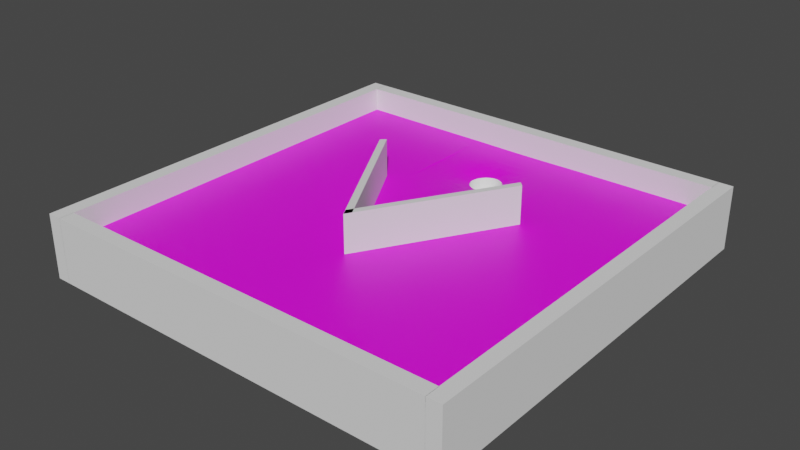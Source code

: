 # Source: NN2new.blend  (saved by Blender 4.3.34; exported with 4.5.12 LTS)
import bpy
from mathutils import Matrix  # noqa: F401  (used for matrix-valued properties, if any)

bpy.ops.wm.read_factory_settings(use_empty=True)
scene = bpy.context.scene
scene.name = 'Scene'

# ---- collections
col_collection = bpy.data.collections.new('Collection'); scene.collection.children.link(col_collection)

# ---- images (referenced by path relative to the original .blend; pixels are not part of the script)
import os
ASSET_DIR = os.environ.get("B2B_ASSET_DIR", "")  # directory of the original .blend (textures are referenced by path, not embedded)
HERE = os.path.dirname(os.path.abspath(__file__))  # packed textures are extracted next to this script under _unpacked/

def load_image(name, relpath, width, height, colorspace="sRGB"):
    """Load a texture the original file referenced (path relative to the .blend, or extracted next to this script)."""
    p = next((c for c in (os.path.join(HERE, relpath), os.path.join(ASSET_DIR, relpath)) if relpath and os.path.exists(c)), "")
    if p:
        img = bpy.data.images.load(p, check_existing=True)
        img.name = name
    else:  # same state as the original file: an image datablock whose file is absent (Cycles renders it pink)
        img = bpy.data.images.new(name, width, height)
        img.source = "FILE"
        img.filepath = "//" + (relpath or name)
    img.colorspace_settings.name = colorspace
    return img
img_grass_texture_vert_slice_png = load_image('Grass texture vert slice.png', 'Grass texture vert slice.png', 1024, 1024, 'sRGB')

# ---- materials (node trees are filled in below, after node groups)
mat_material_004 = bpy.data.materials.new('Material.004')
mat_material_005 = bpy.data.materials.new('Material.005')

# ---- material node trees
mat_material_004.use_nodes = True; mat_material_004.node_tree.nodes.clear()
_N = mat_material_004.node_tree.nodes; _L = mat_material_004.node_tree.links
n0 = _N.new('ShaderNodeBsdfPrincipled'); n0.name = 'Principled BSDF'; n0.location = (10, 300)
n0.inputs[0].default_value = (1.0, 1.0, 1.0, 1.0)
n1 = _N.new('ShaderNodeOutputMaterial'); n1.name = 'Material Output'; n1.location = (300, 300)
_L.new(n0.outputs[0], n1.inputs[0])
n1.is_active_output = True
mat_material_005.use_nodes = True; mat_material_005.node_tree.nodes.clear()
_N = mat_material_005.node_tree.nodes; _L = mat_material_005.node_tree.links
n0 = _N.new('ShaderNodeBsdfPrincipled'); n0.name = 'Principled BSDF'; n0.location = (10, 300)
n1 = _N.new('ShaderNodeOutputMaterial'); n1.name = 'Material Output'; n1.location = (300, 300)
n2 = _N.new('ShaderNodeTexImage'); n2.name = 'Image Texture'; n2.location = (-280, 280)
n2.image = img_grass_texture_vert_slice_png
_L.new(n0.outputs[0], n1.inputs[0])
_L.new(n2.outputs[0], n0.inputs[0])
n1.is_active_output = True

# ---- world
world_world = bpy.data.worlds.new('World'); scene.world = world_world
world_world.use_nodes = True; world_world.node_tree.nodes.clear()
_N = world_world.node_tree.nodes; _L = world_world.node_tree.links
n0 = _N.new('ShaderNodeOutputWorld'); n0.name = 'World Output'; n0.location = (300, 300)
n1 = _N.new('ShaderNodeBackground'); n1.name = 'Background'; n1.location = (10, 300)
n1.inputs[0].default_value = (0.05088, 0.05088, 0.05088, 1.0)
_L.new(n1.outputs[0], n0.inputs[0])
n0.is_active_output = True
world_world.color = (0.05088, 0.05088, 0.05088)
world_world.use_sun_shadow = False
world_world.sun_shadow_jitter_overblur = 0.0

# ---- meshes
me_cube_002 = bpy.data.meshes.new('Cube.002')
me_cube_002.from_pydata([(-0.6266, 9.58, -1.0), (-0.6266, 9.58, 1.0), (-0.6609, 11.42, -1.0), (-0.6609, 11.42, 1.0), (1.176, 4.632, -1.0), (1.176, 4.632, 1.0), (1.166, 6.338, -1.0), (1.166, 6.338, 1.0), (0.1316, -27.22, -1.0), (0.1316, -27.22, 1.0), (0.05728, -27.48, -1.0), (0.05728, -27.48, 1.0), (-0.575, 11.14, -1.0), (-0.575, 11.14, 1.0), (-0.6619, 11.38, -1.0), (-0.6619, 11.38, 1.0)], [], [(0, 1, 3, 2), (2, 3, 7, 6), (6, 7, 5, 4), (4, 5, 1, 0), (2, 6, 4, 0), (7, 3, 1, 5), (8, 9, 11, 10), (10, 11, 15, 14), (14, 15, 13, 12), (12, 13, 9, 8), (10, 14, 12, 8), (15, 11, 9, 13)])
_uv = me_cube_002.uv_layers.new(name='UVMap')
_uv.uv.foreach_set('vector', [0.375, 0.0, 0.625, 0.0, 0.625, 0.25, 0.375, 0.25, 0.375, 0.25, 0.625, 0.25, 0.625, 0.5, 0.375, 0.5, 0.375, 0.5, 0.625, 0.5, 0.625, 0.75, 0.375, 0.75, 0.375, 0.75, 0.625, 0.75, 0.625, 1.0, 0.375, 1.0, 0.125, 0.5, 0.375, 0.5, 0.375, 0.75, 0.125, 0.75, 0.625, 0.5, 0.875, 0.5, 0.875, 0.75, 0.625, 0.75, 0.375, 0.0, 0.625, 0.0, 0.625, 0.25, 0.375, 0.25, 0.375, 0.25, 0.625, 0.25, 0.625, 0.5, 0.375, 0.5, 0.375, 0.5, 0.625, 0.5, 0.625, 0.75, 0.375, 0.75, 0.375, 0.75, 0.625, 0.75, 0.625, 1.0, 0.375, 1.0, 0.125, 0.5, 0.375, 0.5, 0.375, 0.75, 0.125, 0.75, 0.625, 0.5, 0.875, 0.5, 0.875, 0.75, 0.625, 0.75])
me_cube_002.update()
me_cube = bpy.data.meshes.new('Cube')
me_cube.from_pydata([(-1.0, -1.0, -1.0), (0.0, 0.733, -0.3476), (-1.0, -1.0, 1.0), (-1.0, 1.0, -1.0), (0.01561, 0.7315, -0.3476), (-1.0, 1.0, 0.9992), (1.0, -1.0, -1.0), (0.03061, 0.7269, -0.3476), (1.0, -1.0, 1.0), (1.0, 1.0, -1.0), (0.04445, 0.7195, -0.3476), (1.0, 1.0, 0.9992), (-1.0, 0.3802, -1.0), (0.05657, 0.7096, -0.3476), (-1.0, 0.3802, 0.9991), (1.0, 0.3802, -1.0), (0.06652, 0.6975, -0.3476), (1.0, 0.3802, 0.9992), (0.2847, 1.0, -1.0), (0.07391, 0.6836, -0.3476), (0.2847, 0.9998, 0.9816), (0.2847, -1.0, -1.0), (0.07846, 0.6686, -0.3476), (0.2847, -1.0, 0.9999), (0.2847, 0.3801, 0.977), (0.08, 0.653, -0.3476), (0.2847, 0.3802, -1.0), (-0.2978, 1.0, -1.0), (0.07846, 0.6374, -0.3476), (-0.2978, -1.0, 0.9999), (-0.2978, 0.3802, -1.0), (0.07391, 0.6224, -0.3476), (-0.2977, 0.9998, 0.9805), (-0.2978, -1.0, -1.0), (0.06652, 0.6086, -0.3476), (-0.2976, 0.3801, 0.9757), (-0.2528, 0.9997, 0.9765), (0.05657, 0.5965, -0.3476), (-0.208, 0.9997, 0.9722), (-0.1631, 0.9997, 0.968), (0.04445, 0.5865, -0.3476), (-0.1183, 0.9996, 0.9642), (-0.07349, 0.9996, 0.9614), (0.03061, 0.5791, -0.3476), (-0.02869, 0.9996, 0.9601), (0.0161, 0.9996, 0.9604), (0.01561, 0.5746, -0.3476), (0.06087, 0.9996, 0.9623), (0.1056, 0.9996, 0.9655), (0.0, 0.573, -0.3476), (0.1504, 0.9996, 0.9695), (0.1952, 0.9997, 0.9737), (-0.01561, 0.5746, -0.3476), (0.24, 0.9997, 0.9778), (-0.2528, 0.3801, 0.9697), (-0.03061, 0.5791, -0.3476), (-0.2079, 0.38, 0.9628), (-0.04445, 0.5865, -0.3476), (-0.163, 0.38, 0.9554), (-0.1182, 0.38, 0.9483), (-0.07337, 0.38, 0.9426), (-0.05657, 0.5965, -0.3476), (-0.02858, 0.38, 0.9396), (0.01619, 0.38, 0.9402), (-0.06652, 0.6086, -0.3476), (0.06094, 0.38, 0.9441), (-0.07391, 0.6224, -0.3476), (0.1057, 0.38, 0.9504), (0.1504, 0.38, 0.9577), (0.1952, 0.38, 0.9649), (-0.07846, 0.6374, -0.3476), (0.24, 0.38, 0.9714), (0.2848, 0.9521, 0.977), (-0.08, 0.653, -0.3476), (0.2848, 0.9043, 0.9716), (-0.07846, 0.6686, -0.3476), (0.2848, 0.8566, 0.9656), (0.2848, 0.8089, 0.9594), (-0.07391, 0.6836, -0.3476), (0.2848, 0.7612, 0.9537), (0.2848, 0.7135, 0.9495), (-0.06652, 0.6975, -0.3476), (0.2848, 0.6658, 0.9477), (0.2848, 0.6182, 0.9489), (0.2848, 0.5706, 0.9529), (-0.05657, 0.7096, -0.3476), (0.2848, 0.5229, 0.9586), (-0.04445, 0.7195, -0.3476), (0.2848, 0.4753, 0.965), (0.2848, 0.4277, 0.9714), (-0.03061, 0.7269, -0.3476), (-0.2976, 0.9521, 0.9754), (-0.2975, 0.9044, 0.9692), (-0.2975, 0.8566, 0.9622), (-0.01561, 0.7315, -0.3476), (-0.2974, 0.8089, 0.9549), (-0.2973, 0.7612, 0.948), (-0.2973, 0.7135, 0.9429), (-0.2972, 0.6659, 0.9409), (-0.2973, 0.6182, 0.9425), (-0.2973, 0.5706, 0.9474), (-0.2974, 0.523, 0.9543), (-0.2975, 0.4754, 0.962), (-0.2976, 0.4277, 0.9693), (0.24, 0.952, 0.9717), (0.24, 0.9043, 0.9641), (0.24, 0.8565, 0.9553), (0.24, 0.8088, 0.9456), (0.24, 0.761, 0.9361), (0.24, 0.7133, 0.9286), (0.24, 0.6656, 0.9253), (0.24, 0.618, 0.9272), (0.24, 0.5704, 0.9339), (0.24, 0.5229, 0.9435), (0.24, 0.4753, 0.9538), (0.24, 0.4277, 0.9633), (0.1952, 0.9519, 0.9656), (0.1952, 0.9042, 0.9552), (0.1953, 0.8564, 0.9422), (0.1953, 0.8086, 0.9268), (0.1953, 0.7608, 0.9105), (0.1952, 0.713, 0.8965), (0.1952, 0.6653, 0.8894), (0.1952, 0.6178, 0.8928), (0.1953, 0.5703, 0.9052), (0.1953, 0.5227, 0.9221), (0.1953, 0.4752, 0.9389), (0.1952, 0.4276, 0.9534), (0.1505, 0.9519, 0.9591), (0.1505, 0.9041, 0.945), (0.1506, 0.8562, 0.9262), (0.1506, 0.8083, 0.902), (0.1505, 0.7604, 0.873), (0.1503, 0.7125, 0.8442), (0.1502, 0.6647, 0.8274), (0.1503, 0.6172, 0.8339), (0.1505, 0.5699, 0.86), (0.1506, 0.5226, 0.8917), (0.1506, 0.4751, 0.9198), (0.1505, 0.4276, 0.9417), (0.1057, 0.9518, 0.9527), (0.1058, 0.904, 0.9344), (0.1059, 0.8561, 0.9083), (0.1058, 0.808, 0.8708), (0.1055, 0.7597, 0.8181), (0.1046, 0.711, 0.753), (0.1039, 0.6627, 0.7061), (0.1044, 0.6157, 0.7226), (0.1054, 0.5693, 0.7866), (0.1058, 0.5223, 0.8501), (0.1059, 0.475, 0.897), (0.1058, 0.4275, 0.9289), (0.06096, 0.9518, 0.9473), (0.06107, 0.9039, 0.9251), (0.06117, 0.8559, 0.8911), (0.06109, 0.8076, 0.8367), (0.06018, 0.7585, 0.7458), (0.05781, 0.7086, 0.6209), (0.05983, 0.5682, 0.6809), (0.06104, 0.522, 0.8001), (0.06118, 0.475, 0.8735), (0.06107, 0.4275, 0.9172), (0.01621, 0.9517, 0.9439), (0.01635, 0.9038, 0.9189), (0.0165, 0.8558, 0.879), (0.01642, 0.8073, 0.8103), (0.01516, 0.7576, 0.6846), (0.01527, 0.568, 0.6098), (0.01635, 0.5218, 0.76), (0.01652, 0.4749, 0.8565), (0.01636, 0.4275, 0.9094), (-0.02856, 0.9517, 0.9433), (-0.02839, 0.9038, 0.9177), (-0.02819, 0.8558, 0.8766), (-0.02813, 0.8073, 0.8054), (-0.02883, 0.7578, 0.6769), (-0.02849, 0.5684, 0.6095), (-0.02812, 0.5219, 0.7554), (-0.02815, 0.4749, 0.854), (-0.02838, 0.4275, 0.9082), (-0.07336, 0.9518, 0.9456), (-0.07317, 0.9039, 0.9219), (-0.07293, 0.8559, 0.885), (-0.0727, 0.8076, 0.8246), (-0.07275, 0.7588, 0.7248), (-0.07251, 0.71, 0.6046), (-0.07208, 0.6158, 0.5765), (-0.0726, 0.5689, 0.6698), (-0.07263, 0.5222, 0.7877), (-0.07289, 0.475, 0.867), (-0.07317, 0.4275, 0.914), (-0.1182, 0.9518, 0.9503), (-0.118, 0.904, 0.9302), (-0.1178, 0.8561, 0.9007), (-0.1175, 0.808, 0.8569), (-0.1172, 0.7598, 0.7944), (-0.1171, 0.7115, 0.7212), (-0.1169, 0.6637, 0.6773), (-0.117, 0.6165, 0.6963), (-0.1171, 0.5696, 0.7634), (-0.1174, 0.5225, 0.8354), (-0.1177, 0.4751, 0.889), (-0.118, 0.4276, 0.9248), (-0.163, 0.9519, 0.9565), (-0.1629, 0.9041, 0.9407), (-0.1627, 0.8562, 0.9189), (-0.1624, 0.8084, 0.8899), (-0.1622, 0.7605, 0.8542), (-0.1619, 0.7126, 0.8185), (-0.1618, 0.6649, 0.7987), (-0.1619, 0.6174, 0.8079), (-0.1621, 0.5701, 0.8405), (-0.1624, 0.5227, 0.8792), (-0.1627, 0.4752, 0.9125), (-0.1629, 0.4276, 0.9376), (-0.2079, 0.9519, 0.9632), (-0.2078, 0.9042, 0.9513), (-0.2076, 0.8564, 0.9361), (-0.2074, 0.8086, 0.9176), (-0.2072, 0.7608, 0.8974), (-0.2071, 0.7131, 0.8798), (-0.207, 0.6655, 0.8711), (-0.2071, 0.6179, 0.8758), (-0.2072, 0.5704, 0.8919), (-0.2074, 0.5228, 0.9129), (-0.2076, 0.4753, 0.9331), (-0.2078, 0.4277, 0.9499), (-0.2527, 0.952, 0.9696), (-0.2527, 0.9043, 0.961), (-0.2525, 0.8565, 0.9506), (-0.2524, 0.8088, 0.939), (-0.2523, 0.7611, 0.9274), (-0.2522, 0.7134, 0.9181), (-0.2522, 0.6657, 0.9141), (-0.2522, 0.6181, 0.9167), (-0.2523, 0.5705, 0.9253), (-0.2524, 0.5229, 0.9371), (-0.2526, 0.4753, 0.9495), (-0.2527, 0.4277, 0.9606), (0.07391, 0.6836, 0.6348), (0.07512, 0.6797, 0.6333), (0.05781, 0.7081, 0.6202), (0.06652, 0.6975, 0.6313), (0.07914, 0.6618, 0.6292), (0.07846, 0.6686, 0.6334), (0.07846, 0.6374, 0.6349), (0.08, 0.653, 0.6347), (0.06974, 0.6146, 0.6149), (0.07391, 0.6224, 0.6254), (0.0587, 0.5991, 0.6125), (0.06652, 0.6086, 0.6173), (0.01561, 0.7315, 0.6152), (0.01496, 0.7316, 0.6145), (0.03061, 0.7269, 0.6225), (0.03113, 0.7267, 0.6224), (0.05657, 0.7096, 0.6213), (0.05738, 0.7086, 0.6202), (0.04445, 0.7195, 0.6262), (0.05759, 0.7084, 0.6203), (0.01532, 0.5745, 0.5987), (0.01561, 0.5746, 0.599), (0.02361, 0.577, 0.6038), (0.03061, 0.5791, 0.6104), (0.05657, 0.5965, 0.6147), (0.04445, 0.5865, 0.6167), (-0.01561, 0.7315, 0.609), (-0.007523, 0.7323, 0.6127), (-0.02834, 0.7276, 0.5963), (0.0, 0.733, 0.6159), (-0.02829, 0.5784, 0.5924), (-0.01561, 0.5746, 0.5989), (0.0, 0.573, 0.6014), (-0.05633, 0.7098, 0.5838), (-0.04445, 0.7195, 0.5949), (-0.03061, 0.7269, 0.5973), (-0.05657, 0.7096, 0.5839), (-0.07211, 0.687, 0.5797), (-0.06652, 0.6975, 0.5837), (-0.07205, 0.6189, 0.575), (-0.07099, 0.6169, 0.575), (-0.07038, 0.6158, 0.5747), (-0.06652, 0.6086, 0.5848), (-0.05071, 0.5917, 0.6014), (-0.05657, 0.5965, 0.5981), (-0.04445, 0.5865, 0.6013), (-0.03061, 0.5791, 0.5945), (-0.07902, 0.663, 0.5737), (-0.07846, 0.6686, 0.578), (-0.07391, 0.6836, 0.5811), (-0.07985, 0.6545, 0.5794), (-0.07391, 0.6224, 0.5784), (-0.08, 0.653, 0.5805), (-0.07846, 0.6374, 0.5836)], [], [(12, 14, 5, 3), (18, 20, 11, 9), (15, 17, 8, 6), (33, 29, 2, 0), (26, 15, 6, 21), (35, 14, 2, 29), (100, 99, 98, 97, 96, 95, 93, 92, 91, 32, 5, 14, 35, 103, 102, 101), (18, 9, 15, 26), (9, 11, 17, 15), (0, 2, 14, 12), (27, 18, 26, 30), (89, 24, 17, 11, 20, 72, 74, 76, 77, 79, 80, 82, 83, 84, 86, 88), (17, 24, 23, 8), (30, 26, 21, 33), (6, 8, 23, 21), (53, 20, 18, 27, 32, 36, 38, 39, 41, 42, 44, 45, 47, 48, 50, 51), (3, 5, 32, 27), (12, 30, 33, 0), (3, 27, 30, 12), (238, 103, 35, 54), (65, 63, 62, 60, 59, 58, 56, 54, 35, 29, 23, 24, 71, 69, 68, 67), (21, 23, 29, 33), (89, 115, 71, 24), (115, 127, 69, 71), (127, 139, 68, 69), (139, 151, 67, 68), (151, 161, 65, 67), (161, 170, 63, 65), (170, 179, 62, 63), (179, 190, 60, 62), (190, 202, 59, 60), (202, 214, 58, 59), (214, 226, 56, 58), (226, 238, 54, 56), (20, 53, 104, 72), (72, 104, 105, 74), (74, 105, 106, 76), (76, 106, 107, 77), (77, 107, 108, 79), (79, 108, 109, 80), (80, 109, 110, 82), (82, 110, 111, 83), (83, 111, 112, 84), (84, 112, 113, 86), (86, 113, 114, 88), (88, 114, 115, 89), (53, 51, 116, 104), (104, 116, 117, 105), (105, 117, 118, 106), (106, 118, 119, 107), (107, 119, 120, 108), (108, 120, 121, 109), (109, 121, 122, 110), (110, 122, 123, 111), (111, 123, 124, 112), (112, 124, 125, 113), (113, 125, 126, 114), (114, 126, 127, 115), (51, 50, 128, 116), (116, 128, 129, 117), (117, 129, 130, 118), (118, 130, 131, 119), (119, 131, 132, 120), (120, 132, 133, 121), (121, 133, 134, 122), (122, 134, 135, 123), (123, 135, 136, 124), (124, 136, 137, 125), (125, 137, 138, 126), (126, 138, 139, 127), (50, 48, 140, 128), (128, 140, 141, 129), (129, 141, 142, 130), (130, 142, 143, 131), (131, 143, 144, 132), (132, 144, 145, 133), (133, 145, 146, 134), (134, 146, 147, 135), (135, 147, 148, 136), (136, 148, 149, 137), (137, 149, 150, 138), (138, 150, 151, 139), (48, 47, 152, 140), (140, 152, 153, 141), (141, 153, 154, 142), (142, 154, 155, 143), (143, 155, 156, 144), (144, 156, 157, 145), (146, 145, 157, 241, 242, 239, 240, 244, 243), (147, 146, 243, 246, 245, 248, 247), (158, 148, 147, 247, 250, 249), (148, 158, 159, 149), (149, 159, 160, 150), (150, 160, 161, 151), (47, 45, 162, 152), (152, 162, 163, 153), (153, 163, 164, 154), (154, 164, 165, 155), (155, 165, 166, 156), (256, 157, 156, 166, 252, 251, 253, 254, 257, 255), (258, 241, 157, 256), (167, 158, 249, 263, 264, 262, 261, 260, 259), (158, 167, 168, 159), (159, 168, 169, 160), (160, 169, 170, 161), (45, 44, 171, 162), (162, 171, 172, 163), (163, 172, 173, 164), (164, 173, 174, 165), (165, 174, 175, 166), (252, 166, 175, 267, 265, 266, 268), (176, 167, 259, 271, 270, 269), (167, 176, 177, 168), (168, 177, 178, 169), (169, 178, 179, 170), (44, 42, 180, 171), (171, 180, 181, 172), (172, 181, 182, 173), (173, 182, 183, 174), (174, 183, 184, 175), (267, 175, 184, 185, 272, 273, 274), (275, 272, 185, 276, 277), (278, 186, 280, 279), (280, 186, 187, 176, 269, 285, 284, 282, 283, 281), (176, 187, 188, 177), (177, 188, 189, 178), (178, 189, 190, 179), (42, 41, 191, 180), (180, 191, 192, 181), (181, 192, 193, 182), (182, 193, 194, 183), (183, 194, 195, 184), (184, 195, 196, 185), (276, 185, 196, 197, 286, 287, 288), (286, 197, 198, 186, 278, 290, 292, 291, 289), (186, 198, 199, 187), (187, 199, 200, 188), (188, 200, 201, 189), (189, 201, 202, 190), (41, 39, 203, 191), (191, 203, 204, 192), (192, 204, 205, 193), (193, 205, 206, 194), (194, 206, 207, 195), (195, 207, 208, 196), (196, 208, 209, 197), (197, 209, 210, 198), (198, 210, 211, 199), (199, 211, 212, 200), (200, 212, 213, 201), (201, 213, 214, 202), (39, 38, 215, 203), (203, 215, 216, 204), (204, 216, 217, 205), (205, 217, 218, 206), (206, 218, 219, 207), (207, 219, 220, 208), (208, 220, 221, 209), (209, 221, 222, 210), (210, 222, 223, 211), (211, 223, 224, 212), (212, 224, 225, 213), (213, 225, 226, 214), (38, 36, 227, 215), (215, 227, 228, 216), (216, 228, 229, 217), (217, 229, 230, 218), (218, 230, 231, 219), (219, 231, 232, 220), (220, 232, 233, 221), (221, 233, 234, 222), (222, 234, 235, 223), (223, 235, 236, 224), (224, 236, 237, 225), (225, 237, 238, 226), (36, 32, 91, 227), (227, 91, 92, 228), (228, 92, 93, 229), (229, 93, 95, 230), (230, 95, 96, 231), (231, 96, 97, 232), (232, 97, 98, 233), (233, 98, 99, 234), (234, 99, 100, 235), (235, 100, 101, 236), (236, 101, 102, 237), (237, 102, 103, 238), (268, 1, 4, 251, 252), (251, 4, 7, 253), (253, 7, 10, 257, 254), (257, 10, 13, 255), (256, 255, 13, 16, 242, 241, 258), (16, 19, 239, 242), (19, 22, 244, 240, 239), (22, 25, 246, 243, 244), (25, 28, 245, 246), (28, 31, 248, 245), (31, 34, 250, 247, 248), (34, 37, 263, 249, 250), (37, 40, 264, 263), (40, 43, 262, 264), (43, 46, 260, 261, 262), (46, 49, 271, 259, 260), (49, 52, 270, 271), (52, 55, 285, 269, 270), (55, 57, 284, 285), (57, 61, 283, 282, 284), (283, 61, 64, 281), (281, 64, 66, 290, 278, 279, 280), (290, 66, 70, 292), (292, 70, 73, 291), (291, 73, 75, 287, 286, 289), (287, 75, 78, 288), (288, 78, 81, 277, 276), (277, 81, 85, 275), (275, 85, 87, 273, 272), (273, 87, 90, 274), (274, 90, 94, 265, 267), (266, 265, 94, 1, 268), (87, 85, 81, 78, 75, 73, 70, 66, 64, 61, 57, 55, 52, 49, 46, 43, 40, 37, 34, 31, 28, 25, 22, 19, 16, 13, 10, 7, 4, 1, 94, 90)])
me_cube.polygons.foreach_set('material_index', [0, 0, 0, 0, 0, 1, 1, 0, 0, 0, 0, 1, 1, 0, 0, 0, 0, 0, 0, 1, 1, 0, 1, 1, 1, 1, 1, 1, 1, 1, 1, 1, 1, 1, 1, 1, 1, 1, 1, 1, 1, 1, 1, 1, 1, 1, 1, 1, 1, 1, 1, 1, 1, 1, 1, 1, 1, 1, 1, 1, 1, 1, 1, 1, 1, 1, 1, 1, 1, 1, 1, 1, 1, 1, 1, 1, 1, 1, 1, 1, 1, 1, 1, 1, 1, 1, 1, 1, 1, 1, 1, 1, 1, 1, 1, 1, 1, 1, 1, 1, 1, 1, 1, 1, 1, 1, 1, 1, 1, 1, 1, 1, 1, 1, 1, 1, 1, 1, 1, 1, 1, 1, 1, 1, 1, 1, 1, 1, 1, 1, 1, 1, 1, 1, 1, 1, 1, 1, 1, 1, 1, 1, 1, 1, 1, 1, 1, 1, 1, 1, 1, 1, 1, 1, 1, 1, 1, 1, 1, 1, 1, 1, 1, 1, 1, 1, 1, 1, 1, 1, 1, 1, 1, 1, 1, 1, 1, 1, 1, 1, 1, 1, 1, 1, 1, 1, 1, 0, 0, 0, 0, 0, 0, 0, 0, 0, 0, 0, 0, 0, 0, 0, 0, 0, 0, 0, 0, 0, 0, 0, 0, 0, 0, 0, 0, 0, 0, 0, 0, 0])
_uv = me_cube.uv_layers.new(name='UVMap')
_uv.uv.foreach_set('vector', [0.375, 0.1725, 0.625, 0.1725, 0.625, 0.25, 0.375, 0.25, 0.375, 0.4106, 0.625, 0.4106, 0.625, 0.5, 0.375, 0.5, 0.375, 0.5775, 0.625, 0.5775, 0.625, 0.75, 0.375, 0.75, 0.375, 0.9122, 0.625, 0.9122, 0.625, 1.0, 0.375, 1.0, 0.2856, 0.5775, 0.375, 0.5775, 0.375, 0.75, 0.2856, 0.75, 1.866, -0.7995, 4.496, -0.7995, 4.496, 4.371, 1.866, 4.371, 1.866, -1.514, 1.866, -1.692, 1.866, -1.871, 1.866, -2.05, 1.866, -2.228, 1.866, -2.407, 1.866, -2.585, 1.866, -2.764, 1.866, -2.943, 1.866, -3.121, 4.496, -3.121, 4.496, -0.7995, 1.866, -0.7995, 1.866, -0.9781, 1.866, -1.157, 1.866, -1.335, 0.2856, 0.5, 0.375, 0.5, 0.375, 0.5775, 0.2856, 0.5775, 0.375, 0.5, 0.625, 0.5, 0.625, 0.5775, 0.375, 0.5775, 0.375, 0.0, 0.625, 0.0, 0.625, 0.1725, 0.375, 0.1725, 0.2128, 0.5, 0.2856, 0.5, 0.2856, 0.5775, 0.2128, 0.5775, -0.3165, -0.9781, -0.3165, -0.7995, -2.996, -0.7995, -2.996, -3.121, -0.3165, -3.121, -0.3165, -2.943, -0.3165, -2.764, -0.3165, -2.585, -0.3165, -2.407, -0.3165, -2.228, -0.3165, -2.05, -0.3165, -1.871, -0.3165, -1.692, -0.3165, -1.514, -0.3165, -1.335, -0.3165, -1.157, -2.996, -0.7995, -0.3165, -0.7995, -0.3165, 4.371, -2.996, 4.371, 0.2128, 0.5775, 0.2856, 0.5775, 0.2856, 0.75, 0.2128, 0.75, 0.375, 0.75, 0.625, 0.75, 0.625, 0.8394, 0.375, 0.8394, 0.625, 0.405, 0.625, 0.4106, 0.375, 0.4106, 0.375, 0.3378, 0.625, 0.3378, 0.625, 0.3434, 0.625, 0.349, 0.625, 0.3546, 0.625, 0.3602, 0.625, 0.3658, 0.625, 0.3714, 0.625, 0.377, 0.625, 0.3826, 0.625, 0.3882, 0.625, 0.3938, 0.625, 0.3994, 0.375, 0.25, 0.625, 0.25, 0.625, 0.3378, 0.375, 0.3378, 0.125, 0.5775, 0.2128, 0.5775, 0.2128, 0.75, 0.125, 0.75, 0.125, 0.5, 0.2128, 0.5, 0.2128, 0.5775, 0.125, 0.5775, 1.698, -0.9781, 1.866, -0.9781, 1.866, -0.7995, 1.698, -0.7995, 0.5228, -0.7995, 0.6907, -0.7995, 0.8585, -0.7995, 1.026, -0.7995, 1.194, -0.7995, 1.362, -0.7995, 1.53, -0.7995, 1.698, -0.7995, 1.866, -0.7995, 1.866, 4.371, -0.3165, 4.371, -0.3165, -0.7995, -0.1486, -0.7995, 0.01924, -0.7995, 0.1871, -0.7995, 0.355, -0.7995, 0.375, 0.8394, 0.625, 0.8394, 0.625, 0.9122, 0.375, 0.9122, -0.3165, -0.9781, -0.1486, -0.9781, -0.1486, -0.7995, -0.3165, -0.7995, -0.1486, -0.9781, 0.01924, -0.9781, 0.01924, -0.7995, -0.1486, -0.7995, 0.01924, -0.9781, 0.1871, -0.9781, 0.1871, -0.7995, 0.01924, -0.7995, 0.1871, -0.9781, 0.355, -0.9781, 0.355, -0.7995, 0.1871, -0.7995, 0.355, -0.9781, 0.5228, -0.9781, 0.5228, -0.7995, 0.355, -0.7995, 0.5228, -0.9781, 0.6907, -0.9781, 0.6907, -0.7995, 0.5228, -0.7995, 0.6907, -0.9781, 0.8585, -0.9781, 0.8585, -0.7995, 0.6907, -0.7995, 0.8585, -0.9781, 1.026, -0.9781, 1.026, -0.7995, 0.8585, -0.7995, 1.026, -0.9781, 1.194, -0.9781, 1.194, -0.7995, 1.026, -0.7995, 1.194, -0.9781, 1.362, -0.9781, 1.362, -0.7995, 1.194, -0.7995, 1.362, -0.9781, 1.53, -0.9781, 1.53, -0.7995, 1.362, -0.7995, 1.53, -0.9781, 1.698, -0.9781, 1.698, -0.7995, 1.53, -0.7995, -0.3165, -3.121, -0.1486, -3.121, -0.1486, -2.943, -0.3165, -2.943, -0.3165, -2.943, -0.1486, -2.943, -0.1486, -2.764, -0.3165, -2.764, -0.3165, -2.764, -0.1486, -2.764, -0.1486, -2.585, -0.3165, -2.585, -0.3165, -2.585, -0.1486, -2.585, -0.1486, -2.407, -0.3165, -2.407, -0.3165, -2.407, -0.1486, -2.407, -0.1486, -2.228, -0.3165, -2.228, -0.3165, -2.228, -0.1486, -2.228, -0.1486, -2.05, -0.3165, -2.05, -0.3165, -2.05, -0.1486, -2.05, -0.1486, -1.871, -0.3165, -1.871, -0.3165, -1.871, -0.1486, -1.871, -0.1486, -1.692, -0.3165, -1.692, -0.3165, -1.692, -0.1486, -1.692, -0.1486, -1.514, -0.3165, -1.514, -0.3165, -1.514, -0.1486, -1.514, -0.1486, -1.335, -0.3165, -1.335, -0.3165, -1.335, -0.1486, -1.335, -0.1486, -1.157, -0.3165, -1.157, -0.3165, -1.157, -0.1486, -1.157, -0.1486, -0.9781, -0.3165, -0.9781, -0.1486, -3.121, 0.01924, -3.121, 0.01924, -2.943, -0.1486, -2.943, -0.1486, -2.943, 0.01924, -2.943, 0.01924, -2.764, -0.1486, -2.764, -0.1486, -2.764, 0.01924, -2.764, 0.01924, -2.585, -0.1486, -2.585, -0.1486, -2.585, 0.01924, -2.585, 0.01924, -2.407, -0.1486, -2.407, -0.1486, -2.407, 0.01924, -2.407, 0.01924, -2.228, -0.1486, -2.228, -0.1486, -2.228, 0.01924, -2.228, 0.01924, -2.05, -0.1486, -2.05, -0.1486, -2.05, 0.01924, -2.05, 0.01924, -1.871, -0.1486, -1.871, -0.1486, -1.871, 0.01924, -1.871, 0.01924, -1.692, -0.1486, -1.692, -0.1486, -1.692, 0.01924, -1.692, 0.01924, -1.514, -0.1486, -1.514, -0.1486, -1.514, 0.01924, -1.514, 0.01924, -1.335, -0.1486, -1.335, -0.1486, -1.335, 0.01924, -1.335, 0.01924, -1.157, -0.1486, -1.157, -0.1486, -1.157, 0.01924, -1.157, 0.01924, -0.9781, -0.1486, -0.9781, 0.01924, -3.121, 0.1871, -3.121, 0.1871, -2.943, 0.01924, -2.943, 0.01924, -2.943, 0.1871, -2.943, 0.1871, -2.764, 0.01924, -2.764, 0.01924, -2.764, 0.1871, -2.764, 0.1871, -2.585, 0.01924, -2.585, 0.01924, -2.585, 0.1871, -2.585, 0.1871, -2.407, 0.01924, -2.407, 0.01924, -2.407, 0.1871, -2.407, 0.1871, -2.228, 0.01924, -2.228, 0.01924, -2.228, 0.1871, -2.228, 0.1871, -2.05, 0.01924, -2.05, 0.01924, -2.05, 0.1871, -2.05, 0.1871, -1.871, 0.01924, -1.871, 0.01924, -1.871, 0.1871, -1.871, 0.1871, -1.692, 0.01924, -1.692, 0.01924, -1.692, 0.1871, -1.692, 0.1871, -1.514, 0.01924, -1.514, 0.01924, -1.514, 0.1871, -1.514, 0.1871, -1.335, 0.01924, -1.335, 0.01924, -1.335, 0.1871, -1.335, 0.1871, -1.157, 0.01924, -1.157, 0.01924, -1.157, 0.1871, -1.157, 0.1871, -0.9781, 0.01924, -0.9781, 0.1871, -3.121, 0.355, -3.121, 0.355, -2.943, 0.1871, -2.943, 0.1871, -2.943, 0.355, -2.943, 0.355, -2.764, 0.1871, -2.764, 0.1871, -2.764, 0.355, -2.764, 0.355, -2.585, 0.1871, -2.585, 0.1871, -2.585, 0.355, -2.585, 0.355, -2.407, 0.1871, -2.407, 0.1871, -2.407, 0.355, -2.407, 0.355, -2.228, 0.1871, -2.228, 0.1871, -2.228, 0.355, -2.228, 0.355, -2.05, 0.1871, -2.05, 0.1871, -2.05, 0.355, -2.05, 0.355, -1.871, 0.1871, -1.871, 0.1871, -1.871, 0.355, -1.871, 0.355, -1.692, 0.1871, -1.692, 0.1871, -1.692, 0.355, -1.692, 0.355, -1.514, 0.1871, -1.514, 0.1871, -1.514, 0.355, -1.514, 0.355, -1.335, 0.1871, -1.335, 0.1871, -1.335, 0.355, -1.335, 0.355, -1.157, 0.1871, -1.157, 0.1871, -1.157, 0.355, -1.157, 0.355, -0.9781, 0.1871, -0.9781, 0.355, -3.121, 0.5228, -3.121, 0.5228, -2.943, 0.355, -2.943, 0.355, -2.943, 0.5228, -2.943, 0.5228, -2.764, 0.355, -2.764, 0.355, -2.764, 0.5228, -2.764, 0.5228, -2.585, 0.355, -2.585, 0.355, -2.585, 0.5228, -2.585, 0.5228, -2.407, 0.355, -2.407, 0.355, -2.407, 0.5228, -2.407, 0.5228, -2.228, 0.355, -2.228, 0.355, -2.228, 0.5228, -2.228, 0.5228, -2.05, 0.355, -2.05, 0.355, -1.871, 0.355, -2.05, 0.5228, -2.05, 0.5228, -2.048, 0.4926, -2.006, 0.4677, -1.952, 0.4637, -1.937, 0.4487, -1.896, 0.4444, -1.871, 0.355, -1.692, 0.355, -1.871, 0.4444, -1.871, 0.4417, -1.838, 0.448, -1.778, 0.4652, -1.722, 0.4807, -1.692, 0.5228, -1.514, 0.355, -1.514, 0.355, -1.692, 0.4807, -1.692, 0.4931, -1.669, 0.5228, -1.634, 0.355, -1.514, 0.5228, -1.514, 0.5228, -1.335, 0.355, -1.335, 0.355, -1.335, 0.5228, -1.335, 0.5228, -1.157, 0.355, -1.157, 0.355, -1.157, 0.5228, -1.157, 0.5228, -0.9781, 0.355, -0.9781, 0.5228, -3.121, 0.6907, -3.121, 0.6907, -2.943, 0.5228, -2.943, 0.5228, -2.943, 0.6907, -2.943, 0.6907, -2.764, 0.5228, -2.764, 0.5228, -2.764, 0.6907, -2.764, 0.6907, -2.585, 0.5228, -2.585, 0.5228, -2.585, 0.6907, -2.585, 0.6907, -2.407, 0.5228, -2.407, 0.5228, -2.407, 0.6907, -2.407, 0.6907, -2.228, 0.5228, -2.228, 0.5245, -2.05, 0.5228, -2.05, 0.5228, -2.228, 0.6907, -2.228, 0.6907, -2.133, 0.6883, -2.133, 0.6319, -2.113, 0.63, -2.111, 0.5769, -2.087, 0.5279, -2.053, 0.5236, -2.049, 0.5228, -2.048, 0.5228, -2.05, 0.5245, -2.05, 0.6907, -1.514, 0.5228, -1.514, 0.5228, -1.634, 0.5315, -1.624, 0.5795, -1.586, 0.633, -1.558, 0.6603, -1.55, 0.6896, -1.539, 0.6907, -1.539, 0.5228, -1.514, 0.6907, -1.514, 0.6907, -1.335, 0.5228, -1.335, 0.5228, -1.335, 0.6907, -1.335, 0.6907, -1.157, 0.5228, -1.157, 0.5228, -1.157, 0.6907, -1.157, 0.6907, -0.9781, 0.5228, -0.9781, 0.6907, -3.121, 0.8585, -3.121, 0.8585, -2.943, 0.6907, -2.943, 0.6907, -2.943, 0.8585, -2.943, 0.8585, -2.764, 0.6907, -2.764, 0.6907, -2.764, 0.8585, -2.764, 0.8585, -2.585, 0.6907, -2.585, 0.6907, -2.585, 0.8585, -2.585, 0.8585, -2.407, 0.6907, -2.407, 0.6907, -2.407, 0.8585, -2.407, 0.8585, -2.228, 0.6907, -2.228, 0.6907, -2.133, 0.6907, -2.228, 0.8585, -2.228, 0.8585, -2.117, 0.809, -2.132, 0.7776, -2.135, 0.7485, -2.138, 0.8585, -1.514, 0.6907, -1.514, 0.6907, -1.539, 0.7495, -1.532, 0.8095, -1.538, 0.8585, -1.552, 0.6907, -1.514, 0.8585, -1.514, 0.8585, -1.335, 0.6907, -1.335, 0.6907, -1.335, 0.8585, -1.335, 0.8585, -1.157, 0.6907, -1.157, 0.6907, -1.157, 0.8585, -1.157, 0.8585, -0.9781, 0.6907, -0.9781, 0.8585, -3.121, 1.026, -3.121, 1.026, -2.943, 0.8585, -2.943, 0.8585, -2.943, 1.026, -2.943, 1.026, -2.764, 0.8585, -2.764, 0.8585, -2.764, 1.026, -2.764, 1.026, -2.585, 0.8585, -2.585, 0.8585, -2.585, 1.026, -2.585, 1.026, -2.407, 0.8585, -2.407, 0.8585, -2.407, 1.026, -2.407, 1.026, -2.228, 0.8585, -2.228, 0.8585, -2.117, 0.8585, -2.228, 1.026, -2.228, 1.026, -2.05, 0.9653, -2.05, 0.92, -2.086, 0.8672, -2.114, 0.9662, -2.049, 0.9653, -2.05, 1.026, -2.05, 1.026, -1.962, 1.004, -2.002, 1.026, -1.704, 1.026, -1.692, 1.02, -1.692, 1.023, -1.697, 1.02, -1.692, 1.026, -1.692, 1.026, -1.514, 0.8585, -1.514, 0.8585, -1.552, 0.8678, -1.554, 0.9228, -1.578, 0.948, -1.596, 0.9692, -1.616, 1.006, -1.664, 0.8585, -1.514, 1.026, -1.514, 1.026, -1.335, 0.8585, -1.335, 0.8585, -1.335, 1.026, -1.335, 1.026, -1.157, 0.8585, -1.157, 0.8585, -1.157, 1.026, -1.157, 1.026, -0.9781, 0.8585, -0.9781, 1.026, -3.121, 1.194, -3.121, 1.194, -2.943, 1.026, -2.943, 1.026, -2.943, 1.194, -2.943, 1.194, -2.764, 1.026, -2.764, 1.026, -2.764, 1.194, -2.764, 1.194, -2.585, 1.026, -2.585, 1.026, -2.585, 1.194, -2.585, 1.194, -2.407, 1.026, -2.407, 1.026, -2.407, 1.194, -2.407, 1.194, -2.228, 1.026, -2.228, 1.026, -2.228, 1.194, -2.228, 1.194, -2.05, 1.026, -2.05, 1.026, -1.962, 1.026, -2.05, 1.194, -2.05, 1.194, -1.871, 1.054, -1.871, 1.051, -1.892, 1.033, -1.95, 1.054, -1.871, 1.194, -1.871, 1.194, -1.692, 1.026, -1.692, 1.026, -1.704, 1.033, -1.717, 1.05, -1.774, 1.056, -1.833, 1.056, -1.839, 1.026, -1.692, 1.194, -1.692, 1.194, -1.514, 1.026, -1.514, 1.026, -1.514, 1.194, -1.514, 1.194, -1.335, 1.026, -1.335, 1.026, -1.335, 1.194, -1.335, 1.194, -1.157, 1.026, -1.157, 1.026, -1.157, 1.194, -1.157, 1.194, -0.9781, 1.026, -0.9781, 1.194, -3.121, 1.362, -3.121, 1.362, -2.943, 1.194, -2.943, 1.194, -2.943, 1.362, -2.943, 1.362, -2.764, 1.194, -2.764, 1.194, -2.764, 1.362, -2.764, 1.362, -2.585, 1.194, -2.585, 1.194, -2.585, 1.362, -2.585, 1.362, -2.407, 1.194, -2.407, 1.194, -2.407, 1.362, -2.407, 1.362, -2.228, 1.194, -2.228, 1.194, -2.228, 1.362, -2.228, 1.362, -2.05, 1.194, -2.05, 1.194, -2.05, 1.362, -2.05, 1.362, -1.871, 1.194, -1.871, 1.194, -1.871, 1.362, -1.871, 1.362, -1.692, 1.194, -1.692, 1.194, -1.692, 1.362, -1.692, 1.362, -1.514, 1.194, -1.514, 1.194, -1.514, 1.362, -1.514, 1.362, -1.335, 1.194, -1.335, 1.194, -1.335, 1.362, -1.335, 1.362, -1.157, 1.194, -1.157, 1.194, -1.157, 1.362, -1.157, 1.362, -0.9781, 1.194, -0.9781, 1.362, -3.121, 1.53, -3.121, 1.53, -2.943, 1.362, -2.943, 1.362, -2.943, 1.53, -2.943, 1.53, -2.764, 1.362, -2.764, 1.362, -2.764, 1.53, -2.764, 1.53, -2.585, 1.362, -2.585, 1.362, -2.585, 1.53, -2.585, 1.53, -2.407, 1.362, -2.407, 1.362, -2.407, 1.53, -2.407, 1.53, -2.228, 1.362, -2.228, 1.362, -2.228, 1.53, -2.228, 1.53, -2.05, 1.362, -2.05, 1.362, -2.05, 1.53, -2.05, 1.53, -1.871, 1.362, -1.871, 1.362, -1.871, 1.53, -1.871, 1.53, -1.692, 1.362, -1.692, 1.362, -1.692, 1.53, -1.692, 1.53, -1.514, 1.362, -1.514, 1.362, -1.514, 1.53, -1.514, 1.53, -1.335, 1.362, -1.335, 1.362, -1.335, 1.53, -1.335, 1.53, -1.157, 1.362, -1.157, 1.362, -1.157, 1.53, -1.157, 1.53, -0.9781, 1.362, -0.9781, 1.53, -3.121, 1.698, -3.121, 1.698, -2.943, 1.53, -2.943, 1.53, -2.943, 1.698, -2.943, 1.698, -2.764, 1.53, -2.764, 1.53, -2.764, 1.698, -2.764, 1.698, -2.585, 1.53, -2.585, 1.53, -2.585, 1.698, -2.585, 1.698, -2.407, 1.53, -2.407, 1.53, -2.407, 1.698, -2.407, 1.698, -2.228, 1.53, -2.228, 1.53, -2.228, 1.698, -2.228, 1.698, -2.05, 1.53, -2.05, 1.53, -2.05, 1.698, -2.05, 1.698, -1.871, 1.53, -1.871, 1.53, -1.871, 1.698, -1.871, 1.698, -1.692, 1.53, -1.692, 1.53, -1.692, 1.698, -1.692, 1.698, -1.514, 1.53, -1.514, 1.53, -1.514, 1.698, -1.514, 1.698, -1.335, 1.53, -1.335, 1.53, -1.335, 1.698, -1.335, 1.698, -1.157, 1.53, -1.157, 1.53, -1.157, 1.698, -1.157, 1.698, -0.9781, 1.53, -0.9781, 1.698, -3.121, 1.866, -3.121, 1.866, -2.943, 1.698, -2.943, 1.698, -2.943, 1.866, -2.943, 1.866, -2.764, 1.698, -2.764, 1.698, -2.764, 1.866, -2.764, 1.866, -2.585, 1.698, -2.585, 1.698, -2.585, 1.866, -2.585, 1.866, -2.407, 1.698, -2.407, 1.698, -2.407, 1.866, -2.407, 1.866, -2.228, 1.698, -2.228, 1.698, -2.228, 1.866, -2.228, 1.866, -2.05, 1.698, -2.05, 1.698, -2.05, 1.866, -2.05, 1.866, -1.871, 1.698, -1.871, 1.698, -1.871, 1.866, -1.871, 1.866, -1.692, 1.698, -1.692, 1.698, -1.692, 1.866, -1.692, 1.866, -1.514, 1.698, -1.514, 1.698, -1.514, 1.866, -1.514, 1.866, -1.335, 1.698, -1.335, 1.698, -1.335, 1.866, -1.335, 1.866, -1.157, 1.698, -1.157, 1.698, -1.157, 1.866, -1.157, 1.866, -0.9781, 1.698, -0.9781, 1.0, 0.8011, 1.0, 0.5, 0.9688, 0.5, 0.9688, 0.8009, 0.97, 0.8007, 0.9688, 0.8009, 0.9688, 0.5, 0.9375, 0.5, 0.9375, 0.8032, 0.9375, 0.8032, 0.9375, 0.5, 0.9062, 0.5, 0.9062, 0.8043, 0.9363, 0.8031, 0.9062, 0.8043, 0.9062, 0.5, 0.875, 0.5, 0.875, 0.8028, 0.8724, 0.8024, 0.875, 0.8028, 0.875, 0.5, 0.8438, 0.5, 0.8438, 0.8059, 0.8711, 0.8024, 0.8718, 0.8025, 0.8438, 0.5, 0.8125, 0.5, 0.8125, 0.807, 0.8438, 0.8059, 0.8125, 0.5, 0.7812, 0.5, 0.7812, 0.8066, 0.8042, 0.8065, 0.8125, 0.807, 0.7812, 0.5, 0.75, 0.5, 0.75, 0.807, 0.7675, 0.8052, 0.7812, 0.8066, 0.75, 0.5, 0.7188, 0.5, 0.7188, 0.807, 0.75, 0.807, 0.7188, 0.5, 0.6875, 0.5, 0.6875, 0.8041, 0.7188, 0.807, 0.6875, 0.5, 0.6562, 0.5, 0.6562, 0.8015, 0.6699, 0.8008, 0.6875, 0.8041, 0.6562, 0.5, 0.625, 0.5, 0.625, 0.8007, 0.6317, 0.8, 0.6562, 0.8015, 0.625, 0.5, 0.5938, 0.5, 0.5938, 0.8013, 0.625, 0.8007, 0.5938, 0.5, 0.5625, 0.5, 0.5625, 0.7994, 0.5938, 0.8013, 0.5625, 0.5, 0.5312, 0.5, 0.5312, 0.7958, 0.5479, 0.7973, 0.5625, 0.7994, 0.5312, 0.5, 0.5, 0.5, 0.5, 0.7966, 0.5307, 0.7957, 0.5312, 0.7958, 0.5, 0.5, 0.4688, 0.5, 0.4688, 0.7958, 0.5, 0.7966, 0.4688, 0.5, 0.4375, 0.5, 0.4375, 0.7944, 0.4423, 0.7938, 0.4688, 0.7958, 0.4375, 0.5, 0.4062, 0.5, 0.4062, 0.7965, 0.4375, 0.7944, 0.4062, 0.5, 0.375, 0.5, 0.375, 0.7955, 0.3901, 0.7966, 0.4062, 0.7965, 0.375, 0.7955, 0.375, 0.5, 0.3438, 0.5, 0.3438, 0.7914, 0.3438, 0.7914, 0.3438, 0.5, 0.3125, 0.5, 0.3125, 0.7894, 0.3204, 0.7883, 0.3249, 0.7883, 0.3274, 0.7882, 0.3125, 0.7894, 0.3125, 0.5, 0.2812, 0.5, 0.2812, 0.791, 0.2812, 0.791, 0.2812, 0.5, 0.25, 0.5, 0.25, 0.79, 0.25, 0.79, 0.25, 0.5, 0.2188, 0.5, 0.2188, 0.7893, 0.2301, 0.7879, 0.247, 0.7897, 0.2188, 0.7893, 0.2188, 0.5, 0.1875, 0.5, 0.1875, 0.7902, 0.1875, 0.7902, 0.1875, 0.5, 0.1562, 0.5, 0.1562, 0.791, 0.1799, 0.7898, 0.1562, 0.791, 0.1562, 0.5, 0.125, 0.5, 0.125, 0.7911, 0.125, 0.7911, 0.125, 0.5, 0.09375, 0.5, 0.09375, 0.7945, 0.1244, 0.7911, 0.09375, 0.7945, 0.09375, 0.5, 0.0625, 0.5, 0.0625, 0.7953, 0.0625, 0.7953, 0.0625, 0.5, 0.03125, 0.5, 0.03125, 0.7989, 0.05777, 0.795, 0.01506, 0.8001, 0.03125, 0.7989, 0.03125, 0.5, 0.0, 0.5, 0.0, 0.8011, 0.6167, 0.4496, 0.5803, 0.4197, 0.5504, 0.3833, 0.5283, 0.3418, 0.5146, 0.2968, 0.51, 0.25, 0.5146, 0.2032, 0.5283, 0.1582, 0.5504, 0.1167, 0.5803, 0.08029, 0.6167, 0.05045, 0.6582, 0.02827, 0.7032, 0.01461, 0.75, 0.01, 0.7968, 0.01461, 0.8418, 0.02827, 0.8833, 0.05045, 0.9197, 0.08029, 0.9496, 0.1167, 0.9717, 0.1582, 0.9854, 0.2032, 0.99, 0.25, 0.9854, 0.2968, 0.9717, 0.3418, 0.9496, 0.3833, 0.9197, 0.4197, 0.8833, 0.4496, 0.8418, 0.4717, 0.7968, 0.4854, 0.75, 0.49, 0.7032, 0.4854, 0.6582, 0.4717])
me_cube.materials.append(mat_material_004)
me_cube.materials.append(mat_material_005)
me_cube.update()
me_cube_005 = bpy.data.meshes.new('Cube.005')
me_cube_005.from_pydata([(-1.0, -29.75, -1.0), (-1.0, -29.75, 1.0), (-1.0, -27.75, -1.0), (-1.0, -27.75, 1.0), (1.0, -29.75, -1.0), (1.0, -29.75, 1.0), (1.0, -27.75, -1.0), (1.0, -27.75, 1.0), (-1.0, 27.75, -1.0), (-1.0, 27.75, 1.0), (-1.0, 29.75, -1.0), (-1.0, 29.75, 1.0), (1.0, 27.75, -1.0), (1.0, 27.75, 1.0), (1.0, 29.75, -1.0), (1.0, 29.75, 1.0), (-1.0, 27.78, -1.0), (-1.0, 27.78, 1.0), (-0.933, 27.78, -1.0), (-0.933, 27.78, 1.0), (-1.0, -27.78, -1.0), (-1.0, -27.78, 1.0), (-0.933, -27.78, -1.0), (-0.933, -27.78, 1.0), (0.933, 27.78, -1.0), (0.933, 27.78, 1.0), (1.0, 27.78, -1.0), (1.0, 27.78, 1.0), (0.933, -27.78, -1.0), (0.933, -27.78, 1.0), (1.0, -27.78, -1.0), (1.0, -27.78, 1.0)], [], [(0, 1, 3, 2), (2, 3, 7, 6), (6, 7, 5, 4), (4, 5, 1, 0), (2, 6, 4, 0), (7, 3, 1, 5), (8, 9, 11, 10), (10, 11, 15, 14), (14, 15, 13, 12), (12, 13, 9, 8), (10, 14, 12, 8), (15, 11, 9, 13), (16, 17, 19, 18), (18, 19, 23, 22), (22, 23, 21, 20), (20, 21, 17, 16), (18, 22, 20, 16), (23, 19, 17, 21), (24, 25, 27, 26), (26, 27, 31, 30), (30, 31, 29, 28), (28, 29, 25, 24), (26, 30, 28, 24), (31, 27, 25, 29)])
_uv = me_cube_005.uv_layers.new(name='UVMap')
_uv.uv.foreach_set('vector', [0.375, 0.0, 0.625, 0.0, 0.625, 0.25, 0.375, 0.25, 0.375, 0.25, 0.625, 0.25, 0.625, 0.5, 0.375, 0.5, 0.375, 0.5, 0.625, 0.5, 0.625, 0.75, 0.375, 0.75, 0.375, 0.75, 0.625, 0.75, 0.625, 1.0, 0.375, 1.0, 0.125, 0.5, 0.375, 0.5, 0.375, 0.75, 0.125, 0.75, 0.625, 0.5, 0.875, 0.5, 0.875, 0.75, 0.625, 0.75, 0.375, 0.0, 0.625, 0.0, 0.625, 0.25, 0.375, 0.25, 0.375, 0.25, 0.625, 0.25, 0.625, 0.5, 0.375, 0.5, 0.375, 0.5, 0.625, 0.5, 0.625, 0.75, 0.375, 0.75, 0.375, 0.75, 0.625, 0.75, 0.625, 1.0, 0.375, 1.0, 0.125, 0.5, 0.375, 0.5, 0.375, 0.75, 0.125, 0.75, 0.625, 0.5, 0.875, 0.5, 0.875, 0.75, 0.625, 0.75, 0.375, 0.0, 0.625, 0.0, 0.625, 0.25, 0.375, 0.25, 0.375, 0.25, 0.625, 0.25, 0.625, 0.5, 0.375, 0.5, 0.375, 0.5, 0.625, 0.5, 0.625, 0.75, 0.375, 0.75, 0.375, 0.75, 0.625, 0.75, 0.625, 1.0, 0.375, 1.0, 0.125, 0.5, 0.375, 0.5, 0.375, 0.75, 0.125, 0.75, 0.625, 0.5, 0.875, 0.5, 0.875, 0.75, 0.625, 0.75, 0.375, 0.0, 0.625, 0.0, 0.625, 0.25, 0.375, 0.25, 0.375, 0.25, 0.625, 0.25, 0.625, 0.5, 0.375, 0.5, 0.375, 0.5, 0.625, 0.5, 0.625, 0.75, 0.375, 0.75, 0.375, 0.75, 0.625, 0.75, 0.625, 1.0, 0.375, 1.0, 0.125, 0.5, 0.375, 0.5, 0.375, 0.75, 0.125, 0.75, 0.625, 0.5, 0.875, 0.5, 0.875, 0.75, 0.625, 0.75])
me_cube_005.update()

# ---- objects
ob_cube_001 = bpy.data.objects.new('Cube.001', me_cube_002)
ob_cube = bpy.data.objects.new('Cube', me_cube)
ob_cube_003 = bpy.data.objects.new('Cube.003', me_cube_005)

# ---- transforms, parenting, visibility, modifiers, constraints
ob_cube_001.location = (0.0, 0.0, 0.4856)
ob_cube_001.rotation_euler = (0.0, -0.0, 2.215)
ob_cube_001.scale = (1.102, 0.04859, 0.2393)
ob_cube.location = (0.0, 0.0, 0.0)
ob_cube.scale = (2.5, 2.5, 0.25)
ob_cube_003.location = (1.863e-08, -0.002562, 0.1509)
ob_cube_003.rotation_euler = (0.0, -0.0, 1.571)
ob_cube_003.scale = (2.677, 0.08999, 0.4)

# ---- collection membership
col_collection.objects.link(ob_cube_001)
col_collection.objects.link(ob_cube)
col_collection.objects.link(ob_cube_003)

# ---- scene / render settings (as saved in the file)
scene.frame_start = 1; scene.frame_end = 250; scene.frame_set(21)
scene.render.engine = 'BLENDER_EEVEE_NEXT'
scene.cycles.sampling_pattern = 'TABULATED_SOBOL'
scene.cycles.use_light_tree = False
scene.view_settings.view_transform = 'Filmic'
bpy.context.view_layer.update()

# ---- added for rendering (the .blend has no active camera and no usable light): camera, sun
cam_auto = bpy.data.cameras.new('AutoCamera')
cam_auto.lens = 50.0
cam_auto.sensor_width = 36.0
cam_auto.clip_end = 1000.0
ob_auto_camera = bpy.data.objects.new('AutoCamera', cam_auto)
scene.collection.objects.link(ob_auto_camera)
ob_auto_camera.location = (7.06516, -8.48076, 5.88957)
ob_auto_camera.rotation_euler = (1.09748, -7.21219e-08, 0.694738)
scene.camera = ob_auto_camera
light_auto_sun = bpy.data.lights.new('AutoSun', 'SUN')
light_auto_sun.energy = 3.0
light_auto_sun.angle = 0.0523599
ob_auto_sun = bpy.data.objects.new('AutoSun', light_auto_sun)
scene.collection.objects.link(ob_auto_sun)
ob_auto_sun.rotation_euler = (0.872665, 0.174533, 0.523599)
bpy.context.view_layer.update()
